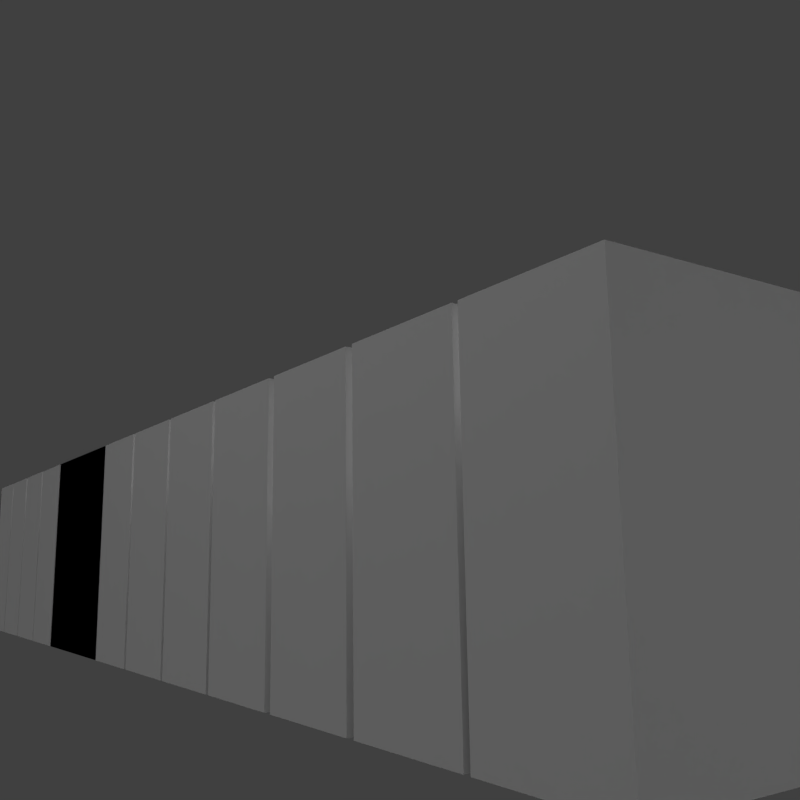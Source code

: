 # Source: untitled5a.blend  (saved by Blender 2.77.0; exported with 4.5.12 LTS)
import bpy
from mathutils import Matrix  # noqa: F401  (used for matrix-valued properties, if any)

bpy.ops.wm.read_factory_settings(use_empty=True)
scene = bpy.context.scene
scene.name = 'Scene'

# ---- collections
col_collection_1 = bpy.data.collections.new('Collection 1'); scene.collection.children.link(col_collection_1)

# ---- materials (node trees are filled in below, after node groups)
mat_material = bpy.data.materials.new('Material')
mat_material.alpha_threshold = 0.0
mat_material.use_transparent_shadow = False
mat_material.roughness = 0.5
mat_material.line_color = (0.0, 0.0, 0.0, 1.0)
mat_a = bpy.data.materials.new('A')
mat_a.alpha_threshold = 0.0
mat_a.use_transparent_shadow = False
mat_a.preview_render_type = 'FLAT'
mat_a.roughness = 0.5
mat_c = bpy.data.materials.new('C')
mat_c.alpha_threshold = 0.0
mat_c.use_transparent_shadow = False
mat_c.roughness = 0.5
mat_b = bpy.data.materials.new('B')
mat_b.alpha_threshold = 0.0
mat_b.use_transparent_shadow = False
mat_b.roughness = 0.5

# ---- material node trees

# ---- world
world_world = bpy.data.worlds.new('World'); scene.world = world_world
world_world.color = (0.05088, 0.05088, 0.05088)
world_world.use_sun_shadow = False
world_world.sun_shadow_jitter_overblur = 0.0
world_world.cycles.sampling_method = 'MANUAL'

# ---- cameras
cam_camera = bpy.data.cameras.new('Camera')
cam_camera.clip_end = 100.0
cam_camera.lens = 35.0
cam_camera.sensor_width = 32.0
cam_camera.sensor_height = 18.0
cam_camera.ortho_scale = 7.314
cam_camera.dof.focus_distance = 0.0
cam_camera.dof.aperture_fstop = 128.0

# ---- lights
light_sun = bpy.data.lights.new('Sun', 'SUN')
light_sun.transmission_factor = 0.0
light_sun.angle = 0.1993
light_sun.shadow_buffer_clip_start = 0.5
light_sun.shadow_soft_size = 0.1
light_sun.shadow_cascade_max_distance = 1000.0
light_lamp = bpy.data.lights.new('Lamp', 'POINT')
light_lamp.transmission_factor = 0.0
light_lamp.cutoff_distance = 30.0
light_lamp.energy = 100.0
light_lamp.shadow_buffer_clip_start = 1.001
light_lamp.shadow_soft_size = 0.1
light_lamp.shadow_maximum_resolution = 0.006
light_lamp.use_absolute_resolution = True

# ---- meshes
me_cube_015 = bpy.data.meshes.new('Cube.015')
me_cube_015.from_pydata([(1.0, 0.4134, -1.0), (1.0, -1.0, -1.0), (0.1234, -1.0, -1.0), (0.1234, 0.4134, -1.0), (1.0, 0.4134, 1.0), (1.0, -1.0, 1.0), (0.1234, -1.0, 1.0), (0.1234, 0.4134, 1.0)], [], [(0, 1, 2, 3), (4, 7, 6, 5), (0, 4, 5, 1), (1, 5, 6, 2), (2, 6, 7, 3), (4, 0, 3, 7)])
me_cube_015.polygons.foreach_set('material_index', [0, 0, 0, 1, 0, 0])
_uv = me_cube_015.uv_layers.new(name='UVMap')
_uv.uv.foreach_set('vector', [0.0, 0.0, 0.5538, 0.0, 0.0, 0.0, 0.0, 0.0, 0.0, 0.0, 0.0, 0.0, 0.0, 0.0, 0.5538, 0.0, 0.0, 0.0, 0.0, 0.0, 0.5538, 0.0, 0.5538, 0.0, 0.9921, 6.62e-05, 0.9921, 0.9999, 6.632e-05, 0.9999, 6.62e-05, 6.637e-05, 0.0, 0.0, 0.0, 0.0, 0.0, 0.0, 0.0, 0.0, 0.0, 0.0, 0.0, 0.0, 0.0, 0.0, 0.0, 0.0])
me_cube_015.materials.append(mat_material)
me_cube_015.materials.append(mat_a)
me_cube_015.use_remesh_preserve_volume = False
me_cube_015.use_remesh_preserve_attributes = False
me_cube_015.use_mirror_vertex_groups = False
me_cube_015.update()
me_cube_014 = bpy.data.meshes.new('Cube.014')
me_cube_014.from_pydata([(1.0, 0.4134, -1.0), (1.0, -1.0, -1.0), (0.1234, -1.0, -1.0), (0.1234, 0.4134, -1.0), (1.0, 0.4134, 1.0), (1.0, -1.0, 1.0), (0.1234, -1.0, 1.0), (0.1234, 0.4134, 1.0)], [], [(0, 1, 2, 3), (4, 7, 6, 5), (0, 4, 5, 1), (1, 5, 6, 2), (2, 6, 7, 3), (4, 0, 3, 7)])
me_cube_014.polygons.foreach_set('material_index', [0, 0, 0, 1, 0, 0])
_uv = me_cube_014.uv_layers.new(name='UVMap')
_uv.uv.foreach_set('vector', [0.0, 0.0, 0.5538, 0.0, 0.0, 0.0, 0.0, 0.0, 0.0, 0.0, 0.0, 0.0, 0.0, 0.0, 0.5538, 0.0, 0.0, 0.0, 0.0, 0.0, 0.5538, 0.0, 0.5538, 0.0, 0.9921, 6.62e-05, 0.9921, 0.9999, 6.632e-05, 0.9999, 6.62e-05, 6.637e-05, 0.0, 0.0, 0.0, 0.0, 0.0, 0.0, 0.0, 0.0, 0.0, 0.0, 0.0, 0.0, 0.0, 0.0, 0.0, 0.0])
me_cube_014.materials.append(mat_material)
me_cube_014.materials.append(mat_c)
me_cube_014.use_remesh_preserve_volume = False
me_cube_014.use_remesh_preserve_attributes = False
me_cube_014.use_mirror_vertex_groups = False
me_cube_014.update()
me_cube_013 = bpy.data.meshes.new('Cube.013')
me_cube_013.from_pydata([(1.0, 0.4134, -1.0), (1.0, -1.0, -1.0), (0.1234, -1.0, -1.0), (0.1234, 0.4134, -1.0), (1.0, 0.4134, 1.0), (1.0, -1.0, 1.0), (0.1234, -1.0, 1.0), (0.1234, 0.4134, 1.0)], [], [(0, 1, 2, 3), (4, 7, 6, 5), (0, 4, 5, 1), (1, 5, 6, 2), (2, 6, 7, 3), (4, 0, 3, 7)])
me_cube_013.polygons.foreach_set('material_index', [0, 0, 0, 1, 0, 0])
_uv = me_cube_013.uv_layers.new(name='UVMap')
_uv.uv.foreach_set('vector', [0.0, 0.0, 0.5538, 0.0, 0.0, 0.0, 0.0, 0.0, 0.0, 0.0, 0.0, 0.0, 0.0, 0.0, 0.5538, 0.0, 0.0, 0.0, 0.0, 0.0, 0.5538, 0.0, 0.5538, 0.0, 0.9921, 6.62e-05, 0.9921, 0.9999, 6.632e-05, 0.9999, 6.62e-05, 6.637e-05, 0.0, 0.0, 0.0, 0.0, 0.0, 0.0, 0.0, 0.0, 0.0, 0.0, 0.0, 0.0, 0.0, 0.0, 0.0, 0.0])
me_cube_013.materials.append(mat_material)
me_cube_013.materials.append(mat_a)
me_cube_013.use_remesh_preserve_volume = False
me_cube_013.use_remesh_preserve_attributes = False
me_cube_013.use_mirror_vertex_groups = False
me_cube_013.update()
me_cube_012 = bpy.data.meshes.new('Cube.012')
me_cube_012.from_pydata([(1.0, 0.4134, -1.0), (1.0, -1.0, -1.0), (0.1234, -1.0, -1.0), (0.1234, 0.4134, -1.0), (1.0, 0.4134, 1.0), (1.0, -1.0, 1.0), (0.1234, -1.0, 1.0), (0.1234, 0.4134, 1.0)], [], [(0, 1, 2, 3), (4, 7, 6, 5), (0, 4, 5, 1), (1, 5, 6, 2), (2, 6, 7, 3), (4, 0, 3, 7)])
me_cube_012.polygons.foreach_set('material_index', [0, 0, 0, 1, 0, 0])
_uv = me_cube_012.uv_layers.new(name='UVMap')
_uv.uv.foreach_set('vector', [0.0, 0.0, 0.5538, 0.0, 0.0, 0.0, 0.0, 0.0, 0.0, 0.0, 0.0, 0.0, 0.0, 0.0, 0.5538, 0.0, 0.0, 0.0, 0.0, 0.0, 0.5538, 0.0, 0.5538, 0.0, 0.9921, 6.62e-05, 0.9921, 0.9999, 6.632e-05, 0.9999, 6.62e-05, 6.637e-05, 0.0, 0.0, 0.0, 0.0, 0.0, 0.0, 0.0, 0.0, 0.0, 0.0, 0.0, 0.0, 0.0, 0.0, 0.0, 0.0])
me_cube_012.materials.append(mat_material)
me_cube_012.materials.append(mat_b)
me_cube_012.materials.append(None)
me_cube_012.use_remesh_preserve_volume = False
me_cube_012.use_remesh_preserve_attributes = False
me_cube_012.use_mirror_vertex_groups = False
me_cube_012.update()
me_cube_011 = bpy.data.meshes.new('Cube.011')
me_cube_011.from_pydata([(1.0, 0.4134, -1.0), (1.0, -1.0, -1.0), (0.1234, -1.0, -1.0), (0.1234, 0.4134, -1.0), (1.0, 0.4134, 1.0), (1.0, -1.0, 1.0), (0.1234, -1.0, 1.0), (0.1234, 0.4134, 1.0)], [], [(0, 1, 2, 3), (4, 7, 6, 5), (0, 4, 5, 1), (1, 5, 6, 2), (2, 6, 7, 3), (4, 0, 3, 7)])
me_cube_011.polygons.foreach_set('material_index', [0, 0, 0, 1, 0, 0])
_uv = me_cube_011.uv_layers.new(name='UVMap')
_uv.uv.foreach_set('vector', [0.0, 0.0, 0.5538, 0.0, 0.0, 0.0, 0.0, 0.0, 0.0, 0.0, 0.0, 0.0, 0.0, 0.0, 0.5538, 0.0, 0.0, 0.0, 0.0, 0.0, 0.5538, 0.0, 0.5538, 0.0, 0.9921, 6.62e-05, 0.9921, 0.9999, 6.632e-05, 0.9999, 6.62e-05, 6.637e-05, 0.0, 0.0, 0.0, 0.0, 0.0, 0.0, 0.0, 0.0, 0.0, 0.0, 0.0, 0.0, 0.0, 0.0, 0.0, 0.0])
me_cube_011.materials.append(mat_material)
me_cube_011.materials.append(mat_b)
me_cube_011.materials.append(None)
me_cube_011.use_remesh_preserve_volume = False
me_cube_011.use_remesh_preserve_attributes = False
me_cube_011.use_mirror_vertex_groups = False
me_cube_011.update()
me_cube_010 = bpy.data.meshes.new('Cube.010')
me_cube_010.from_pydata([(1.0, 0.4134, -1.0), (1.0, -1.0, -1.0), (0.1234, -1.0, -1.0), (0.1234, 0.4134, -1.0), (1.0, 0.4134, 1.0), (1.0, -1.0, 1.0), (0.1234, -1.0, 1.0), (0.1234, 0.4134, 1.0)], [], [(0, 1, 2, 3), (4, 7, 6, 5), (0, 4, 5, 1), (1, 5, 6, 2), (2, 6, 7, 3), (4, 0, 3, 7)])
me_cube_010.polygons.foreach_set('material_index', [0, 0, 0, 1, 0, 0])
_uv = me_cube_010.uv_layers.new(name='UVMap')
_uv.uv.foreach_set('vector', [0.0, 0.0, 0.5538, 0.0, 0.0, 0.0, 0.0, 0.0, 0.0, 0.0, 0.0, 0.0, 0.0, 0.0, 0.5538, 0.0, 0.0, 0.0, 0.0, 0.0, 0.5538, 0.0, 0.5538, 0.0, 0.9921, 6.62e-05, 0.9921, 0.9999, 6.632e-05, 0.9999, 6.62e-05, 6.637e-05, 0.0, 0.0, 0.0, 0.0, 0.0, 0.0, 0.0, 0.0, 0.0, 0.0, 0.0, 0.0, 0.0, 0.0, 0.0, 0.0])
me_cube_010.materials.append(mat_material)
me_cube_010.materials.append(mat_c)
me_cube_010.use_remesh_preserve_volume = False
me_cube_010.use_remesh_preserve_attributes = False
me_cube_010.use_mirror_vertex_groups = False
me_cube_010.update()
me_cube_009 = bpy.data.meshes.new('Cube.009')
me_cube_009.from_pydata([(1.0, 0.4134, -1.0), (1.0, -1.0, -1.0), (0.1234, -1.0, -1.0), (0.1234, 0.4134, -1.0), (1.0, 0.4134, 1.0), (1.0, -1.0, 1.0), (0.1234, -1.0, 1.0), (0.1234, 0.4134, 1.0)], [], [(0, 1, 2, 3), (4, 7, 6, 5), (0, 4, 5, 1), (1, 5, 6, 2), (2, 6, 7, 3), (4, 0, 3, 7)])
me_cube_009.polygons.foreach_set('material_index', [0, 0, 0, 1, 0, 0])
_uv = me_cube_009.uv_layers.new(name='UVMap')
_uv.uv.foreach_set('vector', [0.0, 0.0, 0.5538, 0.0, 0.0, 0.0, 0.0, 0.0, 0.0, 0.0, 0.0, 0.0, 0.0, 0.0, 0.5538, 0.0, 0.0, 0.0, 0.0, 0.0, 0.5538, 0.0, 0.5538, 0.0, 0.9921, 6.62e-05, 0.9921, 0.9999, 6.632e-05, 0.9999, 6.62e-05, 6.637e-05, 0.0, 0.0, 0.0, 0.0, 0.0, 0.0, 0.0, 0.0, 0.0, 0.0, 0.0, 0.0, 0.0, 0.0, 0.0, 0.0])
me_cube_009.materials.append(mat_material)
me_cube_009.materials.append(mat_c)
me_cube_009.use_remesh_preserve_volume = False
me_cube_009.use_remesh_preserve_attributes = False
me_cube_009.use_mirror_vertex_groups = False
me_cube_009.update()
me_cube_008 = bpy.data.meshes.new('Cube.008')
me_cube_008.from_pydata([(1.0, 0.4134, -1.0), (1.0, -1.0, -1.0), (0.1234, -1.0, -1.0), (0.1234, 0.4134, -1.0), (1.0, 0.4134, 1.0), (1.0, -1.0, 1.0), (0.1234, -1.0, 1.0), (0.1234, 0.4134, 1.0)], [], [(0, 1, 2, 3), (4, 7, 6, 5), (0, 4, 5, 1), (1, 5, 6, 2), (2, 6, 7, 3), (4, 0, 3, 7)])
me_cube_008.polygons.foreach_set('material_index', [0, 0, 0, 1, 0, 0])
_uv = me_cube_008.uv_layers.new(name='UVMap')
_uv.uv.foreach_set('vector', [0.0, 0.0, 0.5538, 0.0, 0.0, 0.0, 0.0, 0.0, 0.0, 0.0, 0.0, 0.0, 0.0, 0.0, 0.5538, 0.0, 0.0, 0.0, 0.0, 0.0, 0.5538, 0.0, 0.5538, 0.0, 0.9921, 6.62e-05, 0.9921, 0.9999, 6.632e-05, 0.9999, 6.62e-05, 6.637e-05, 0.0, 0.0, 0.0, 0.0, 0.0, 0.0, 0.0, 0.0, 0.0, 0.0, 0.0, 0.0, 0.0, 0.0, 0.0, 0.0])
me_cube_008.materials.append(mat_material)
me_cube_008.materials.append(mat_b)
me_cube_008.materials.append(None)
me_cube_008.use_remesh_preserve_volume = False
me_cube_008.use_remesh_preserve_attributes = False
me_cube_008.use_mirror_vertex_groups = False
me_cube_008.update()
me_cube_007 = bpy.data.meshes.new('Cube.007')
me_cube_007.from_pydata([(1.0, 0.4134, -1.0), (1.0, -1.0, -1.0), (0.1234, -1.0, -1.0), (0.1234, 0.4134, -1.0), (1.0, 0.4134, 1.0), (1.0, -1.0, 1.0), (0.1234, -1.0, 1.0), (0.1234, 0.4134, 1.0)], [], [(0, 1, 2, 3), (4, 7, 6, 5), (0, 4, 5, 1), (1, 5, 6, 2), (2, 6, 7, 3), (4, 0, 3, 7)])
me_cube_007.polygons.foreach_set('material_index', [0, 0, 0, 1, 0, 0])
_uv = me_cube_007.uv_layers.new(name='UVMap')
_uv.uv.foreach_set('vector', [0.0, 0.0, 0.5538, 0.0, 0.0, 0.0, 0.0, 0.0, 0.0, 0.0, 0.0, 0.0, 0.0, 0.0, 0.5538, 0.0, 0.0, 0.0, 0.0, 0.0, 0.5538, 0.0, 0.5538, 0.0, 0.9921, 6.62e-05, 0.9921, 0.9999, 6.632e-05, 0.9999, 6.62e-05, 6.637e-05, 0.0, 0.0, 0.0, 0.0, 0.0, 0.0, 0.0, 0.0, 0.0, 0.0, 0.0, 0.0, 0.0, 0.0, 0.0, 0.0])
me_cube_007.materials.append(mat_material)
me_cube_007.materials.append(mat_a)
me_cube_007.use_remesh_preserve_volume = False
me_cube_007.use_remesh_preserve_attributes = False
me_cube_007.use_mirror_vertex_groups = False
me_cube_007.update()
me_cube_006 = bpy.data.meshes.new('Cube.006')
me_cube_006.from_pydata([(1.0, 0.4134, -1.0), (1.0, -1.0, -1.0), (0.1234, -1.0, -1.0), (0.1234, 0.4134, -1.0), (1.0, 0.4134, 1.0), (1.0, -1.0, 1.0), (0.1234, -1.0, 1.0), (0.1234, 0.4134, 1.0)], [], [(0, 1, 2, 3), (4, 7, 6, 5), (0, 4, 5, 1), (1, 5, 6, 2), (2, 6, 7, 3), (4, 0, 3, 7)])
me_cube_006.polygons.foreach_set('material_index', [0, 0, 0, 1, 0, 0])
_uv = me_cube_006.uv_layers.new(name='UVMap')
_uv.uv.foreach_set('vector', [0.0, 0.0, 0.5538, 0.0, 0.0, 0.0, 0.0, 0.0, 0.0, 0.0, 0.0, 0.0, 0.0, 0.0, 0.5538, 0.0, 0.0, 0.0, 0.0, 0.0, 0.5538, 0.0, 0.5538, 0.0, 0.9921, 6.62e-05, 0.9921, 0.9999, 6.632e-05, 0.9999, 6.62e-05, 6.637e-05, 0.0, 0.0, 0.0, 0.0, 0.0, 0.0, 0.0, 0.0, 0.0, 0.0, 0.0, 0.0, 0.0, 0.0, 0.0, 0.0])
me_cube_006.materials.append(mat_material)
me_cube_006.materials.append(mat_c)
me_cube_006.use_remesh_preserve_volume = False
me_cube_006.use_remesh_preserve_attributes = False
me_cube_006.use_mirror_vertex_groups = False
me_cube_006.update()
me_cube_005 = bpy.data.meshes.new('Cube.005')
me_cube_005.from_pydata([(1.0, 0.4134, -1.0), (1.0, -1.0, -1.0), (0.1234, -1.0, -1.0), (0.1234, 0.4134, -1.0), (1.0, 0.4134, 1.0), (1.0, -1.0, 1.0), (0.1234, -1.0, 1.0), (0.1234, 0.4134, 1.0)], [], [(0, 1, 2, 3), (4, 7, 6, 5), (0, 4, 5, 1), (1, 5, 6, 2), (2, 6, 7, 3), (4, 0, 3, 7)])
me_cube_005.polygons.foreach_set('material_index', [0, 0, 0, 1, 0, 0])
_uv = me_cube_005.uv_layers.new(name='UVMap')
_uv.uv.foreach_set('vector', [0.0, 0.0, 0.5538, 0.0, 0.0, 0.0, 0.0, 0.0, 0.0, 0.0, 0.0, 0.0, 0.0, 0.0, 0.5538, 0.0, 0.0, 0.0, 0.0, 0.0, 0.5538, 0.0, 0.5538, 0.0, 0.9921, 6.62e-05, 0.9921, 0.9999, 6.632e-05, 0.9999, 6.62e-05, 6.637e-05, 0.0, 0.0, 0.0, 0.0, 0.0, 0.0, 0.0, 0.0, 0.0, 0.0, 0.0, 0.0, 0.0, 0.0, 0.0, 0.0])
me_cube_005.materials.append(mat_material)
me_cube_005.materials.append(mat_b)
me_cube_005.materials.append(None)
me_cube_005.use_remesh_preserve_volume = False
me_cube_005.use_remesh_preserve_attributes = False
me_cube_005.use_mirror_vertex_groups = False
me_cube_005.update()
me_cube_004 = bpy.data.meshes.new('Cube.004')
me_cube_004.from_pydata([(1.0, 0.4134, -1.0), (1.0, -1.0, -1.0), (0.1234, -1.0, -1.0), (0.1234, 0.4134, -1.0), (1.0, 0.4134, 1.0), (1.0, -1.0, 1.0), (0.1234, -1.0, 1.0), (0.1234, 0.4134, 1.0)], [], [(0, 1, 2, 3), (4, 7, 6, 5), (0, 4, 5, 1), (1, 5, 6, 2), (2, 6, 7, 3), (4, 0, 3, 7)])
me_cube_004.polygons.foreach_set('material_index', [0, 0, 0, 1, 0, 0])
_uv = me_cube_004.uv_layers.new(name='UVMap')
_uv.uv.foreach_set('vector', [0.0, 0.0, 0.5538, 0.0, 0.0, 0.0, 0.0, 0.0, 0.0, 0.0, 0.0, 0.0, 0.0, 0.0, 0.5538, 0.0, 0.0, 0.0, 0.0, 0.0, 0.5538, 0.0, 0.5538, 0.0, 0.9921, 6.62e-05, 0.9921, 0.9999, 6.632e-05, 0.9999, 6.62e-05, 6.637e-05, 0.0, 0.0, 0.0, 0.0, 0.0, 0.0, 0.0, 0.0, 0.0, 0.0, 0.0, 0.0, 0.0, 0.0, 0.0, 0.0])
me_cube_004.materials.append(mat_material)
me_cube_004.materials.append(mat_a)
me_cube_004.use_remesh_preserve_volume = False
me_cube_004.use_remesh_preserve_attributes = False
me_cube_004.use_mirror_vertex_groups = False
me_cube_004.update()
me_cube_003 = bpy.data.meshes.new('Cube.003')
me_cube_003.from_pydata([(1.0, 0.4134, -1.0), (1.0, -1.0, -1.0), (0.1234, -1.0, -1.0), (0.1234, 0.4134, -1.0), (1.0, 0.4134, 1.0), (1.0, -1.0, 1.0), (0.1234, -1.0, 1.0), (0.1234, 0.4134, 1.0)], [], [(0, 1, 2, 3), (4, 7, 6, 5), (0, 4, 5, 1), (1, 5, 6, 2), (2, 6, 7, 3), (4, 0, 3, 7)])
me_cube_003.polygons.foreach_set('material_index', [0, 0, 0, 1, 0, 0])
_uv = me_cube_003.uv_layers.new(name='UVMap')
_uv.uv.foreach_set('vector', [0.0, 0.0, 0.5538, 0.0, 0.0, 0.0, 0.0, 0.0, 0.0, 0.0, 0.0, 0.0, 0.0, 0.0, 0.5538, 0.0, 0.0, 0.0, 0.0, 0.0, 0.5538, 0.0, 0.5538, 0.0, 0.9921, 6.62e-05, 0.9921, 0.9999, 6.632e-05, 0.9999, 6.62e-05, 6.637e-05, 0.0, 0.0, 0.0, 0.0, 0.0, 0.0, 0.0, 0.0, 0.0, 0.0, 0.0, 0.0, 0.0, 0.0, 0.0, 0.0])
me_cube_003.materials.append(mat_material)
me_cube_003.materials.append(mat_c)
me_cube_003.use_remesh_preserve_volume = False
me_cube_003.use_remesh_preserve_attributes = False
me_cube_003.use_mirror_vertex_groups = False
me_cube_003.update()
me_cube_002 = bpy.data.meshes.new('Cube.002')
me_cube_002.from_pydata([(1.0, 0.4134, -1.0), (1.0, -1.0, -1.0), (0.1234, -1.0, -1.0), (0.1234, 0.4134, -1.0), (1.0, 0.4134, 1.0), (1.0, -1.0, 1.0), (0.1234, -1.0, 1.0), (0.1234, 0.4134, 1.0)], [], [(0, 1, 2, 3), (4, 7, 6, 5), (0, 4, 5, 1), (1, 5, 6, 2), (2, 6, 7, 3), (4, 0, 3, 7)])
me_cube_002.polygons.foreach_set('material_index', [0, 0, 0, 1, 0, 0])
_uv = me_cube_002.uv_layers.new(name='UVMap')
_uv.uv.foreach_set('vector', [0.0, 0.0, 0.5538, 0.0, 0.0, 0.0, 0.0, 0.0, 0.0, 0.0, 0.0, 0.0, 0.0, 0.0, 0.5538, 0.0, 0.0, 0.0, 0.0, 0.0, 0.5538, 0.0, 0.5538, 0.0, 0.9921, 6.62e-05, 0.9921, 0.9999, 6.632e-05, 0.9999, 6.62e-05, 6.637e-05, 0.0, 0.0, 0.0, 0.0, 0.0, 0.0, 0.0, 0.0, 0.0, 0.0, 0.0, 0.0, 0.0, 0.0, 0.0, 0.0])
me_cube_002.materials.append(mat_material)
me_cube_002.materials.append(mat_c)
me_cube_002.use_remesh_preserve_volume = False
me_cube_002.use_remesh_preserve_attributes = False
me_cube_002.use_mirror_vertex_groups = False
me_cube_002.update()
me_cube_001 = bpy.data.meshes.new('Cube.001')
me_cube_001.from_pydata([(1.0, 0.4134, -1.0), (1.0, -1.0, -1.0), (0.1234, -1.0, -1.0), (0.1234, 0.4134, -1.0), (1.0, 0.4134, 1.0), (1.0, -1.0, 1.0), (0.1234, -1.0, 1.0), (0.1234, 0.4134, 1.0)], [], [(0, 1, 2, 3), (4, 7, 6, 5), (0, 4, 5, 1), (1, 5, 6, 2), (2, 6, 7, 3), (4, 0, 3, 7)])
me_cube_001.polygons.foreach_set('material_index', [0, 0, 0, 1, 0, 0])
_uv = me_cube_001.uv_layers.new(name='UVMap')
_uv.uv.foreach_set('vector', [0.0, 0.0, 0.5538, 0.0, 0.0, 0.0, 0.0, 0.0, 0.0, 0.0, 0.0, 0.0, 0.0, 0.0, 0.5538, 0.0, 0.0, 0.0, 0.0, 0.0, 0.5538, 0.0, 0.5538, 0.0, 0.9921, 6.62e-05, 0.9921, 0.9999, 6.632e-05, 0.9999, 6.62e-05, 6.637e-05, 0.0, 0.0, 0.0, 0.0, 0.0, 0.0, 0.0, 0.0, 0.0, 0.0, 0.0, 0.0, 0.0, 0.0, 0.0, 0.0])
me_cube_001.materials.append(mat_material)
me_cube_001.materials.append(mat_b)
me_cube_001.materials.append(None)
me_cube_001.use_remesh_preserve_volume = False
me_cube_001.use_remesh_preserve_attributes = False
me_cube_001.use_mirror_vertex_groups = False
me_cube_001.update()
me_cube = bpy.data.meshes.new('Cube')
me_cube.from_pydata([(1.0, 0.4134, -1.0), (1.0, -1.0, -1.0), (0.1234, -1.0, -1.0), (0.1234, 0.4134, -1.0), (1.0, 0.4134, 1.0), (1.0, -1.0, 1.0), (0.1234, -1.0, 1.0), (0.1234, 0.4134, 1.0)], [], [(0, 1, 2, 3), (4, 7, 6, 5), (0, 4, 5, 1), (1, 5, 6, 2), (2, 6, 7, 3), (4, 0, 3, 7)])
me_cube.polygons.foreach_set('material_index', [0, 0, 0, 1, 0, 0])
_uv = me_cube.uv_layers.new(name='UVMap')
_uv.uv.foreach_set('vector', [0.0, 0.0, 0.5538, 0.0, 0.0, 0.0, 0.0, 0.0, 0.0, 0.0, 0.0, 0.0, 0.0, 0.0, 0.5538, 0.0, 0.0, 0.0, 0.0, 0.0, 0.5538, 0.0, 0.5538, 0.0, 0.9921, 6.62e-05, 0.9921, 0.9999, 6.632e-05, 0.9999, 6.62e-05, 6.637e-05, 0.0, 0.0, 0.0, 0.0, 0.0, 0.0, 0.0, 0.0, 0.0, 0.0, 0.0, 0.0, 0.0, 0.0, 0.0, 0.0])
me_cube.materials.append(mat_material)
me_cube.materials.append(mat_a)
me_cube.use_remesh_preserve_volume = False
me_cube.use_remesh_preserve_attributes = False
me_cube.use_mirror_vertex_groups = False
me_cube.update()

# ---- objects
ob_sun = bpy.data.objects.new('Sun', light_sun)
ob_cube_015 = bpy.data.objects.new('Cube.015', me_cube_015)
ob_cube_014 = bpy.data.objects.new('Cube.014', me_cube_014)
ob_cube_013 = bpy.data.objects.new('Cube.013', me_cube_013)
ob_cube_012 = bpy.data.objects.new('Cube.012', me_cube_012)
ob_cube_011 = bpy.data.objects.new('Cube.011', me_cube_011)
ob_cube_010 = bpy.data.objects.new('Cube.010', me_cube_010)
ob_cube_009 = bpy.data.objects.new('Cube.009', me_cube_009)
ob_cube_008 = bpy.data.objects.new('Cube.008', me_cube_008)
ob_cube_007 = bpy.data.objects.new('Cube.007', me_cube_007)
ob_cube_006 = bpy.data.objects.new('Cube.006', me_cube_006)
ob_cube_005 = bpy.data.objects.new('Cube.005', me_cube_005)
ob_cube_004 = bpy.data.objects.new('Cube.004', me_cube_004)
ob_cube_003 = bpy.data.objects.new('Cube.003', me_cube_003)
ob_cube_002 = bpy.data.objects.new('Cube.002', me_cube_002)
ob_cube_001 = bpy.data.objects.new('Cube.001', me_cube_001)
ob_cube = bpy.data.objects.new('Cube', me_cube)
ob_lamp = bpy.data.objects.new('Lamp', light_lamp)
ob_camera = bpy.data.objects.new('Camera', cam_camera)

# ---- transforms, parenting, visibility, modifiers, constraints
ob_sun.location = (-2.971, -3.397, 5.144)
ob_sun.lineart.crease_threshold = 0.0
ob_cube_015.location = (-9.171, 0.0, 0.0)
ob_cube_015.lock_rotations_4d = False
ob_cube_015.empty_display_type = 'ARROWS'
ob_cube_015.lineart.crease_threshold = 0.0
ob_cube_014.location = (-8.266, 0.0, 0.0)
ob_cube_014.lock_rotations_4d = False
ob_cube_014.empty_display_type = 'ARROWS'
ob_cube_014.lineart.crease_threshold = 0.0
ob_cube_013.location = (-7.352, 0.0, 0.0)
ob_cube_013.lock_rotations_4d = False
ob_cube_013.empty_display_type = 'ARROWS'
ob_cube_013.lineart.crease_threshold = 0.0
ob_cube_012.location = (-6.443, 0.0, 0.0)
ob_cube_012.lock_rotations_4d = False
ob_cube_012.empty_display_type = 'ARROWS'
ob_cube_012.lineart.crease_threshold = 0.0
ob_cube_011.location = (-4.637, 0.0, 0.0)
ob_cube_011.lock_rotations_4d = False
ob_cube_011.empty_display_type = 'ARROWS'
ob_cube_011.lineart.crease_threshold = 0.0
ob_cube_010.location = (-5.539, 0.0, 0.0)
ob_cube_010.lock_rotations_4d = False
ob_cube_010.empty_display_type = 'ARROWS'
ob_cube_010.lineart.crease_threshold = 0.0
ob_cube_009.location = (-5.539, 0.0, 0.0)
ob_cube_009.lock_rotations_4d = False
ob_cube_009.empty_display_type = 'ARROWS'
ob_cube_009.lineart.crease_threshold = 0.0
ob_cube_008.location = (-4.637, 0.0, 0.0)
ob_cube_008.lock_rotations_4d = False
ob_cube_008.empty_display_type = 'ARROWS'
ob_cube_008.lineart.crease_threshold = 0.0
ob_cube_007.location = (-3.718, 0.0, 0.0)
ob_cube_007.lock_rotations_4d = False
ob_cube_007.empty_display_type = 'ARROWS'
ob_cube_007.lineart.crease_threshold = 0.0
ob_cube_006.location = (-2.793, 0.0, 0.0)
ob_cube_006.lock_rotations_4d = False
ob_cube_006.empty_display_type = 'ARROWS'
ob_cube_006.lineart.crease_threshold = 0.0
ob_cube_005.location = (-1.872, 0.0, 0.0)
ob_cube_005.lock_rotations_4d = False
ob_cube_005.empty_display_type = 'ARROWS'
ob_cube_005.lineart.crease_threshold = 0.0
ob_cube_004.location = (4.881, 0.0, 0.0)
ob_cube_004.lock_rotations_4d = False
ob_cube_004.empty_display_type = 'ARROWS'
ob_cube_004.lineart.crease_threshold = 0.0
ob_cube_003.location = (-0.9522, 0.0, 0.0)
ob_cube_003.lock_rotations_4d = False
ob_cube_003.empty_display_type = 'ARROWS'
ob_cube_003.lineart.crease_threshold = 0.0
ob_cube_002.location = (1.868, 0.0, 0.0)
ob_cube_002.lock_rotations_4d = False
ob_cube_002.empty_display_type = 'ARROWS'
ob_cube_002.lineart.crease_threshold = 0.0
ob_cube_001.location = (0.9453, 0.0, 0.0)
ob_cube_001.lock_rotations_4d = False
ob_cube_001.empty_display_type = 'ARROWS'
ob_cube_001.lineart.crease_threshold = 0.0
ob_cube.location = (0.0, 0.0, 0.0)
ob_cube.lock_rotations_4d = False
ob_cube.empty_display_type = 'ARROWS'
ob_cube.lineart.crease_threshold = 0.0
ob_lamp.location = (0.4385, -4.075, 6.401)
ob_lamp.rotation_euler = (0.6503, 0.05522, 1.866)
ob_lamp.lock_rotations_4d = False
ob_lamp.empty_display_type = 'ARROWS'
ob_lamp.color = (0.0, 0.0, 0.0, 0.0)
ob_lamp.lineart.crease_threshold = 0.0
ob_camera.location = (4.959, -3.309, -0.139)
ob_camera.rotation_euler = (1.753, 0.01445, 0.9822)
ob_camera.scale = (1.0, 1.0, 1.0)
ob_camera.lock_rotations_4d = False
ob_camera.empty_display_type = 'ARROWS'
ob_camera.color = (0.0, 0.0, 0.0, 0.0)
ob_camera.display_type = 'WIRE'
ob_camera.lineart.crease_threshold = 0.0

# ---- collection membership
col_collection_1.objects.link(ob_sun)
col_collection_1.objects.link(ob_cube_015)
col_collection_1.objects.link(ob_cube_014)
col_collection_1.objects.link(ob_cube_013)
col_collection_1.objects.link(ob_cube_012)
col_collection_1.objects.link(ob_cube_011)
col_collection_1.objects.link(ob_cube_010)
col_collection_1.objects.link(ob_cube_009)
col_collection_1.objects.link(ob_cube_008)
col_collection_1.objects.link(ob_cube_007)
col_collection_1.objects.link(ob_cube_006)
col_collection_1.objects.link(ob_cube_005)
col_collection_1.objects.link(ob_cube_004)
col_collection_1.objects.link(ob_cube_003)
col_collection_1.objects.link(ob_cube_002)
col_collection_1.objects.link(ob_cube_001)
col_collection_1.objects.link(ob_cube)
col_collection_1.objects.link(ob_lamp)
col_collection_1.objects.link(ob_camera)

# ---- scene / render settings (as saved in the file)
scene.camera = ob_camera
scene.frame_start = 1; scene.frame_end = 250; scene.frame_set(1)
scene.render.engine = 'BLENDER_EEVEE_NEXT'
scene.render.resolution_x = 3000
scene.render.resolution_y = 3000
scene.render.resolution_percentage = 50
scene.render.dither_intensity = 0.0
scene.cycles.use_denoising = False
scene.cycles.samples = 128
scene.cycles.sampling_pattern = 'TABULATED_SOBOL'
scene.cycles.light_sampling_threshold = 0.0
scene.cycles.use_adaptive_sampling = False
scene.cycles.use_light_tree = False
scene.cycles.blur_glossy = 0.0
scene.cycles.sample_clamp_indirect = 0.0
scene.view_settings.view_transform = 'Standard'
bpy.context.view_layer.update()
